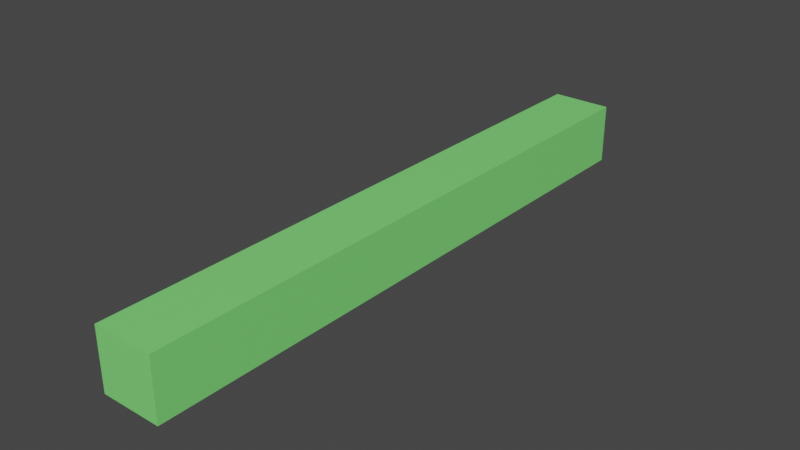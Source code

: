 # Source: platform-10m.blend  (saved by Blender 2.83.19; exported with 4.5.12 LTS)
import bpy
from mathutils import Matrix  # noqa: F401  (used for matrix-valued properties, if any)

bpy.ops.wm.read_factory_settings(use_empty=True)
scene = bpy.context.scene
scene.name = 'Scene'

# ---- collections
col_collection = bpy.data.collections.new('Collection'); scene.collection.children.link(col_collection)

# ---- materials (node trees are filled in below, after node groups)
mat_material = bpy.data.materials.new('Material')
mat_material.alpha_threshold = 0.0
mat_material.use_transparent_shadow = False
mat_material.line_color = (0.0, 0.0, 0.0, 1.0)

# ---- material node trees
mat_material.use_nodes = True; mat_material.node_tree.nodes.clear()
_N = mat_material.node_tree.nodes; _L = mat_material.node_tree.links
n0 = _N.new('ShaderNodeOutputMaterial'); n0.name = 'Material Output'; n0.location = (300, 300)
n1 = _N.new('ShaderNodeBsdfPrincipled'); n1.name = 'Principled BSDF'; n1.location = (10, 300)
n1.distribution = 'GGX'
n1.subsurface_method = 'BURLEY'
n1.inputs[0].default_value = (0.2129, 0.8, 0.1907, 1.0)
n1.inputs[2].default_value = 0.4
n1.inputs[3].default_value = 1.45
n1.inputs[13].default_value = 0.2167
n1.inputs[27].default_value = (0.0, 0.0, 0.0, 1.0)
n1.inputs[28].default_value = 1.0
_L.new(n1.outputs[0], n0.inputs[0])
n0.is_active_output = True

# ---- world
world_world = bpy.data.worlds.new('World'); scene.world = world_world
world_world.use_nodes = True; world_world.node_tree.nodes.clear()
_N = world_world.node_tree.nodes; _L = world_world.node_tree.links
n0 = _N.new('ShaderNodeOutputWorld'); n0.name = 'World Output'; n0.location = (300, 300)
n1 = _N.new('ShaderNodeBackground'); n1.name = 'Background'; n1.location = (10, 300)
n1.inputs[0].default_value = (0.05088, 0.05088, 0.05088, 1.0)
_L.new(n1.outputs[0], n0.inputs[0])
n0.is_active_output = True
world_world.color = (0.05088, 0.05088, 0.05088)
world_world.use_sun_shadow = False
world_world.sun_shadow_jitter_overblur = 0.0

# ---- meshes
me_cube = bpy.data.meshes.new('Cube')
me_cube.from_pydata([(1.0, 1.0, 1.0), (1.0, 1.0, -1.0), (1.0, -1.0, 1.0), (1.0, -1.0, -1.0), (-1.0, 1.0, 1.0), (-1.0, 1.0, -1.0), (-1.0, -1.0, 1.0), (-1.0, -1.0, -1.0)], [], [(0, 4, 6, 2), (3, 2, 6, 7), (7, 6, 4, 5), (5, 1, 3, 7), (1, 0, 2, 3), (5, 4, 0, 1)])
_uv = me_cube.uv_layers.new(name='UVMap')
_uv.uv.foreach_set('vector', [0.625, 0.5, 0.875, 0.5, 0.875, 0.75, 0.625, 0.75, 0.375, 0.75, 0.625, 0.75, 0.625, 1.0, 0.375, 1.0, 0.375, 0.0, 0.625, 0.0, 0.625, 0.25, 0.375, 0.25, 0.125, 0.5, 0.375, 0.5, 0.375, 0.75, 0.125, 0.75, 0.375, 0.5, 0.625, 0.5, 0.625, 0.75, 0.375, 0.75, 0.375, 0.25, 0.625, 0.25, 0.625, 0.5, 0.375, 0.5])
me_cube.materials.append(mat_material)
me_cube.use_remesh_preserve_volume = False
me_cube.use_remesh_preserve_attributes = False
me_cube.use_mirror_vertex_groups = False
me_cube.update()

# ---- objects
ob_cube = bpy.data.objects.new('Cube', me_cube)

# ---- transforms, parenting, visibility, modifiers, constraints
ob_cube.location = (0.0, 0.0, 1.0)
ob_cube.scale = (1.0, 10.0, 1.0)
ob_cube.lock_rotations_4d = False
ob_cube.empty_display_type = 'ARROWS'
ob_cube.lineart.crease_threshold = 0.0

# ---- collection membership
col_collection.objects.link(ob_cube)

# ---- scene / render settings (as saved in the file)
scene.frame_start = 1; scene.frame_end = 250; scene.frame_set(1)
scene.render.engine = 'BLENDER_EEVEE_NEXT'
scene.cycles.use_denoising = False
scene.cycles.samples = 128
scene.cycles.sampling_pattern = 'TABULATED_SOBOL'
scene.cycles.use_adaptive_sampling = False
scene.cycles.use_light_tree = False
scene.view_settings.view_transform = 'Filmic'
bpy.context.view_layer.update()

# ---- added for rendering (the .blend has no active camera and no usable light): camera, sun
cam_auto = bpy.data.cameras.new('AutoCamera')
cam_auto.lens = 50.0
cam_auto.sensor_width = 36.0
cam_auto.clip_end = 1000.0
ob_auto_camera = bpy.data.objects.new('AutoCamera', cam_auto)
scene.collection.objects.link(ob_auto_camera)
ob_auto_camera.location = (18.6886, -22.4263, 15.9509)
ob_auto_camera.rotation_euler = (1.09748, -7.21219e-08, 0.694738)
scene.camera = ob_auto_camera
light_auto_sun = bpy.data.lights.new('AutoSun', 'SUN')
light_auto_sun.energy = 3.0
light_auto_sun.angle = 0.0523599
ob_auto_sun = bpy.data.objects.new('AutoSun', light_auto_sun)
scene.collection.objects.link(ob_auto_sun)
ob_auto_sun.rotation_euler = (0.872665, 0.174533, 0.523599)
bpy.context.view_layer.update()

